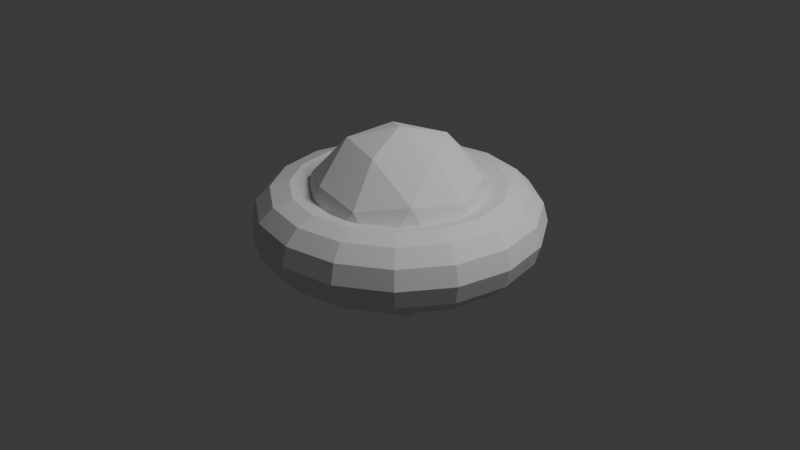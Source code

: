 # Source: Experiment1.blend  (saved by Blender 4.0.36; exported with 4.5.12 LTS)
import bpy
from mathutils import Matrix  # noqa: F401  (used for matrix-valued properties, if any)

bpy.ops.wm.read_factory_settings(use_empty=True)
scene = bpy.context.scene
scene.name = 'Scene'

# ---- collections
col_collection = bpy.data.collections.new('Collection'); scene.collection.children.link(col_collection)

# ---- world
world_world = bpy.data.worlds.new('World'); scene.world = world_world
world_world.use_nodes = True; world_world.node_tree.nodes.clear()
_N = world_world.node_tree.nodes; _L = world_world.node_tree.links
n0 = _N.new('ShaderNodeOutputWorld'); n0.name = 'World Output'; n0.location = (300, 300)
n1 = _N.new('ShaderNodeBackground'); n1.name = 'Background'; n1.location = (10, 300)
n1.inputs[0].default_value = (0.05088, 0.05088, 0.05088, 1.0)
_L.new(n1.outputs[0], n0.inputs[0])
n0.is_active_output = True
world_world.color = (0.05088, 0.05088, 0.05088)
world_world.use_sun_shadow = False
world_world.sun_shadow_jitter_overblur = 0.0

# ---- cameras
cam_camera = bpy.data.cameras.new('Camera')
cam_camera.clip_end = 100.0
cam_camera.ortho_scale = 7.314

# ---- lights
light_light = bpy.data.lights.new('Light', 'POINT')
light_light.transmission_factor = 0.0
light_light.use_soft_falloff = False
light_light.energy = 1000.0
light_light.shadow_soft_size = 1.662
light_light.shadow_maximum_resolution = 0.006
light_light.use_absolute_resolution = True

# ---- meshes
me_torus = bpy.data.meshes.new('Torus')
me_torus.from_pydata([(1.5, 0.0, 0.0), (1.446, 0.0, 0.2), (1.3, 0.0, 0.3464), (1.1, 0.0, 0.4), (0.9, 0.0, 0.3464), (0.7536, 0.0, 0.2), (0.7, 0.0, 4.899e-17), (0.7536, 0.0, -0.2), (0.9, 0.0, -0.3464), (1.1, 0.0, -0.4), (1.3, 0.0, -0.3464), (1.446, 0.0, -0.2), (1.386, 0.574, 0.0), (1.336, 0.5535, 0.2), (1.201, 0.4975, 0.3464), (1.016, 0.421, 0.4), (0.8315, 0.3444, 0.3464), (0.6962, 0.2884, 0.2), (0.6467, 0.2679, 4.899e-17), (0.6962, 0.2884, -0.2), (0.8315, 0.3444, -0.3464), (1.016, 0.421, -0.4), (1.201, 0.4975, -0.3464), (1.336, 0.5535, -0.2), (1.061, 1.061, 0.0), (1.023, 1.023, 0.2), (0.9192, 0.9192, 0.3464), (0.7778, 0.7778, 0.4), (0.6364, 0.6364, 0.3464), (0.5329, 0.5329, 0.2), (0.495, 0.495, 4.899e-17), (0.5329, 0.5329, -0.2), (0.6364, 0.6364, -0.3464), (0.7778, 0.7778, -0.4), (0.9192, 0.9192, -0.3464), (1.023, 1.023, -0.2), (0.574, 1.386, 0.0), (0.5535, 1.336, 0.2), (0.4975, 1.201, 0.3464), (0.421, 1.016, 0.4), (0.3444, 0.8315, 0.3464), (0.2884, 0.6962, 0.2), (0.2679, 0.6467, 4.899e-17), (0.2884, 0.6962, -0.2), (0.3444, 0.8315, -0.3464), (0.421, 1.016, -0.4), (0.4975, 1.201, -0.3464), (0.5535, 1.336, -0.2), (1.132e-07, 1.5, 0.0), (1.092e-07, 1.446, 0.2), (9.815e-08, 1.3, 0.3464), (8.305e-08, 1.1, 0.4), (6.795e-08, 0.9, 0.3464), (5.689e-08, 0.7536, 0.2), (5.285e-08, 0.7, 4.899e-17), (5.689e-08, 0.7536, -0.2), (6.795e-08, 0.9, -0.3464), (8.305e-08, 1.1, -0.4), (9.815e-08, 1.3, -0.3464), (1.092e-07, 1.446, -0.2), (-0.574, 1.386, 0.0), (-0.5535, 1.336, 0.2), (-0.4975, 1.201, 0.3464), (-0.421, 1.016, 0.4), (-0.3444, 0.8315, 0.3464), (-0.2884, 0.6962, 0.2), (-0.2679, 0.6467, 4.899e-17), (-0.2884, 0.6962, -0.2), (-0.3444, 0.8315, -0.3464), (-0.421, 1.016, -0.4), (-0.4975, 1.201, -0.3464), (-0.5535, 1.336, -0.2), (-1.061, 1.061, 0.0), (-1.023, 1.023, 0.2), (-0.9192, 0.9192, 0.3464), (-0.7778, 0.7778, 0.4), (-0.6364, 0.6364, 0.3464), (-0.5329, 0.5329, 0.2), (-0.495, 0.495, 4.899e-17), (-0.5329, 0.5329, -0.2), (-0.6364, 0.6364, -0.3464), (-0.7778, 0.7778, -0.4), (-0.9192, 0.9192, -0.3464), (-1.023, 1.023, -0.2), (-1.386, 0.574, 0.0), (-1.336, 0.5535, 0.2), (-1.201, 0.4975, 0.3464), (-1.016, 0.421, 0.4), (-0.8315, 0.3444, 0.3464), (-0.6962, 0.2884, 0.2), (-0.6467, 0.2679, 4.899e-17), (-0.6962, 0.2884, -0.2), (-0.8315, 0.3444, -0.3464), (-1.016, 0.421, -0.4), (-1.201, 0.4975, -0.3464), (-1.336, 0.5535, -0.2), (-1.5, 1.311e-07, 0.0), (-1.446, 1.264e-07, 0.2), (-1.3, 1.136e-07, 0.3464), (-1.1, 9.617e-08, 0.4), (-0.9, 7.868e-08, 0.3464), (-0.7536, 6.588e-08, 0.2), (-0.7, 6.12e-08, 4.899e-17), (-0.7536, 6.588e-08, -0.2), (-0.9, 7.868e-08, -0.3464), (-1.1, 9.617e-08, -0.4), (-1.3, 1.136e-07, -0.3464), (-1.446, 1.264e-07, -0.2), (-1.386, -0.574, 0.0), (-1.336, -0.5535, 0.2), (-1.201, -0.4975, 0.3464), (-1.016, -0.421, 0.4), (-0.8315, -0.3444, 0.3464), (-0.6962, -0.2884, 0.2), (-0.6467, -0.2679, 4.899e-17), (-0.6962, -0.2884, -0.2), (-0.8315, -0.3444, -0.3464), (-1.016, -0.421, -0.4), (-1.201, -0.4975, -0.3464), (-1.336, -0.5535, -0.2), (-1.061, -1.061, 0.0), (-1.023, -1.023, 0.2), (-0.9192, -0.9192, 0.3464), (-0.7778, -0.7778, 0.4), (-0.6364, -0.6364, 0.3464), (-0.5329, -0.5329, 0.2), (-0.495, -0.495, 4.899e-17), (-0.5329, -0.5329, -0.2), (-0.6364, -0.6364, -0.3464), (-0.7778, -0.7778, -0.4), (-0.9192, -0.9192, -0.3464), (-1.023, -1.023, -0.2), (-0.574, -1.386, 0.0), (-0.5535, -1.336, 0.2), (-0.4975, -1.201, 0.3464), (-0.421, -1.016, 0.4), (-0.3444, -0.8315, 0.3464), (-0.2884, -0.6962, 0.2), (-0.2679, -0.6467, 4.899e-17), (-0.2884, -0.6962, -0.2), (-0.3444, -0.8315, -0.3464), (-0.421, -1.016, -0.4), (-0.4975, -1.201, -0.3464), (-0.5535, -1.336, -0.2), (1.132e-07, -1.5, 0.0), (1.092e-07, -1.446, 0.2), (9.815e-08, -1.3, 0.3464), (8.305e-08, -1.1, 0.4), (6.795e-08, -0.9, 0.3464), (5.689e-08, -0.7536, 0.2), (5.285e-08, -0.7, 4.899e-17), (5.689e-08, -0.7536, -0.2), (6.795e-08, -0.9, -0.3464), (8.305e-08, -1.1, -0.4), (9.815e-08, -1.3, -0.3464), (1.092e-07, -1.446, -0.2), (0.574, -1.386, 0.0), (0.5535, -1.336, 0.2), (0.4975, -1.201, 0.3464), (0.421, -1.016, 0.4), (0.3444, -0.8315, 0.3464), (0.2884, -0.6962, 0.2), (0.2679, -0.6467, 4.899e-17), (0.2884, -0.6962, -0.2), (0.3444, -0.8315, -0.3464), (0.421, -1.016, -0.4), (0.4975, -1.201, -0.3464), (0.5535, -1.336, -0.2), (1.061, -1.061, 0.0), (1.023, -1.023, 0.2), (0.9192, -0.9192, 0.3464), (0.7778, -0.7778, 0.4), (0.6364, -0.6364, 0.3464), (0.5329, -0.5329, 0.2), (0.495, -0.495, 4.899e-17), (0.5329, -0.5329, -0.2), (0.6364, -0.6364, -0.3464), (0.7778, -0.7778, -0.4), (0.9192, -0.9192, -0.3464), (1.023, -1.023, -0.2), (1.386, -0.574, 0.0), (1.336, -0.5535, 0.2), (1.201, -0.4975, 0.3464), (1.016, -0.421, 0.4), (0.8315, -0.3444, 0.3464), (0.6962, -0.2884, 0.2), (0.6467, -0.2679, 4.899e-17), (0.6962, -0.2884, -0.2), (0.8315, -0.3444, -0.3464), (1.016, -0.421, -0.4), (1.201, -0.4975, -0.3464), (1.336, -0.5535, -0.2)], [], [(0, 12, 13, 1), (1, 13, 14, 2), (2, 14, 15, 3), (3, 15, 16, 4), (4, 16, 17, 5), (5, 17, 18, 6), (6, 18, 19, 7), (7, 19, 20, 8), (8, 20, 21, 9), (9, 21, 22, 10), (10, 22, 23, 11), (11, 23, 12, 0), (12, 24, 25, 13), (13, 25, 26, 14), (14, 26, 27, 15), (15, 27, 28, 16), (16, 28, 29, 17), (17, 29, 30, 18), (18, 30, 31, 19), (19, 31, 32, 20), (20, 32, 33, 21), (21, 33, 34, 22), (22, 34, 35, 23), (23, 35, 24, 12), (24, 36, 37, 25), (25, 37, 38, 26), (26, 38, 39, 27), (27, 39, 40, 28), (28, 40, 41, 29), (29, 41, 42, 30), (30, 42, 43, 31), (31, 43, 44, 32), (32, 44, 45, 33), (33, 45, 46, 34), (34, 46, 47, 35), (35, 47, 36, 24), (36, 48, 49, 37), (37, 49, 50, 38), (38, 50, 51, 39), (39, 51, 52, 40), (40, 52, 53, 41), (41, 53, 54, 42), (42, 54, 55, 43), (43, 55, 56, 44), (44, 56, 57, 45), (45, 57, 58, 46), (46, 58, 59, 47), (47, 59, 48, 36), (48, 60, 61, 49), (49, 61, 62, 50), (50, 62, 63, 51), (51, 63, 64, 52), (52, 64, 65, 53), (53, 65, 66, 54), (54, 66, 67, 55), (55, 67, 68, 56), (56, 68, 69, 57), (57, 69, 70, 58), (58, 70, 71, 59), (59, 71, 60, 48), (60, 72, 73, 61), (61, 73, 74, 62), (62, 74, 75, 63), (63, 75, 76, 64), (64, 76, 77, 65), (65, 77, 78, 66), (66, 78, 79, 67), (67, 79, 80, 68), (68, 80, 81, 69), (69, 81, 82, 70), (70, 82, 83, 71), (71, 83, 72, 60), (72, 84, 85, 73), (73, 85, 86, 74), (74, 86, 87, 75), (75, 87, 88, 76), (76, 88, 89, 77), (77, 89, 90, 78), (78, 90, 91, 79), (79, 91, 92, 80), (80, 92, 93, 81), (81, 93, 94, 82), (82, 94, 95, 83), (83, 95, 84, 72), (84, 96, 97, 85), (85, 97, 98, 86), (86, 98, 99, 87), (87, 99, 100, 88), (88, 100, 101, 89), (89, 101, 102, 90), (90, 102, 103, 91), (91, 103, 104, 92), (92, 104, 105, 93), (93, 105, 106, 94), (94, 106, 107, 95), (95, 107, 96, 84), (96, 108, 109, 97), (97, 109, 110, 98), (98, 110, 111, 99), (99, 111, 112, 100), (100, 112, 113, 101), (101, 113, 114, 102), (102, 114, 115, 103), (103, 115, 116, 104), (104, 116, 117, 105), (105, 117, 118, 106), (106, 118, 119, 107), (107, 119, 108, 96), (108, 120, 121, 109), (109, 121, 122, 110), (110, 122, 123, 111), (111, 123, 124, 112), (112, 124, 125, 113), (113, 125, 126, 114), (114, 126, 127, 115), (115, 127, 128, 116), (116, 128, 129, 117), (117, 129, 130, 118), (118, 130, 131, 119), (119, 131, 120, 108), (120, 132, 133, 121), (121, 133, 134, 122), (122, 134, 135, 123), (123, 135, 136, 124), (124, 136, 137, 125), (125, 137, 138, 126), (126, 138, 139, 127), (127, 139, 140, 128), (128, 140, 141, 129), (129, 141, 142, 130), (130, 142, 143, 131), (131, 143, 132, 120), (132, 144, 145, 133), (133, 145, 146, 134), (134, 146, 147, 135), (135, 147, 148, 136), (136, 148, 149, 137), (137, 149, 150, 138), (138, 150, 151, 139), (139, 151, 152, 140), (140, 152, 153, 141), (141, 153, 154, 142), (142, 154, 155, 143), (143, 155, 144, 132), (144, 156, 157, 145), (145, 157, 158, 146), (146, 158, 159, 147), (147, 159, 160, 148), (148, 160, 161, 149), (149, 161, 162, 150), (150, 162, 163, 151), (151, 163, 164, 152), (152, 164, 165, 153), (153, 165, 166, 154), (154, 166, 167, 155), (155, 167, 156, 144), (156, 168, 169, 157), (157, 169, 170, 158), (158, 170, 171, 159), (159, 171, 172, 160), (160, 172, 173, 161), (161, 173, 174, 162), (162, 174, 175, 163), (163, 175, 176, 164), (164, 176, 177, 165), (165, 177, 178, 166), (166, 178, 179, 167), (167, 179, 168, 156), (168, 180, 181, 169), (169, 181, 182, 170), (170, 182, 183, 171), (171, 183, 184, 172), (172, 184, 185, 173), (173, 185, 186, 174), (174, 186, 187, 175), (175, 187, 188, 176), (176, 188, 189, 177), (177, 189, 190, 178), (178, 190, 191, 179), (179, 191, 180, 168), (180, 0, 1, 181), (181, 1, 2, 182), (182, 2, 3, 183), (183, 3, 4, 184), (184, 4, 5, 185), (185, 5, 6, 186), (186, 6, 7, 187), (187, 7, 8, 188), (188, 8, 9, 189), (189, 9, 10, 190), (190, 10, 11, 191), (191, 11, 0, 180)])
_uv = me_torus.uv_layers.new(name='UVMap')
_uv.uv.foreach_set('vector', [0.5, 0.5, 0.5625, 0.5, 0.5625, 0.5833, 0.5, 0.5833, 0.5, 0.5833, 0.5625, 0.5833, 0.5625, 0.6667, 0.5, 0.6667, 0.5, 0.6667, 0.5625, 0.6667, 0.5625, 0.75, 0.5, 0.75, 0.5, 0.75, 0.5625, 0.75, 0.5625, 0.8333, 0.5, 0.8333, 0.5, 0.8333, 0.5625, 0.8333, 0.5625, 0.9167, 0.5, 0.9167, 0.5, 0.9167, 0.5625, 0.9167, 0.5625, 1.0, 0.5, 1.0, 0.5, 2.22e-16, 0.5625, 2.22e-16, 0.5625, 0.08333, 0.5, 0.08333, 0.5, 0.08333, 0.5625, 0.08333, 0.5625, 0.1667, 0.5, 0.1667, 0.5, 0.1667, 0.5625, 0.1667, 0.5625, 0.25, 0.5, 0.25, 0.5, 0.25, 0.5625, 0.25, 0.5625, 0.3333, 0.5, 0.3333, 0.5, 0.3333, 0.5625, 0.3333, 0.5625, 0.4167, 0.5, 0.4167, 0.5, 0.4167, 0.5625, 0.4167, 0.5625, 0.5, 0.5, 0.5, 0.5625, 0.5, 0.625, 0.5, 0.625, 0.5833, 0.5625, 0.5833, 0.5625, 0.5833, 0.625, 0.5833, 0.625, 0.6667, 0.5625, 0.6667, 0.5625, 0.6667, 0.625, 0.6667, 0.625, 0.75, 0.5625, 0.75, 0.5625, 0.75, 0.625, 0.75, 0.625, 0.8333, 0.5625, 0.8333, 0.5625, 0.8333, 0.625, 0.8333, 0.625, 0.9167, 0.5625, 0.9167, 0.5625, 0.9167, 0.625, 0.9167, 0.625, 1.0, 0.5625, 1.0, 0.5625, 2.22e-16, 0.625, 2.22e-16, 0.625, 0.08333, 0.5625, 0.08333, 0.5625, 0.08333, 0.625, 0.08333, 0.625, 0.1667, 0.5625, 0.1667, 0.5625, 0.1667, 0.625, 0.1667, 0.625, 0.25, 0.5625, 0.25, 0.5625, 0.25, 0.625, 0.25, 0.625, 0.3333, 0.5625, 0.3333, 0.5625, 0.3333, 0.625, 0.3333, 0.625, 0.4167, 0.5625, 0.4167, 0.5625, 0.4167, 0.625, 0.4167, 0.625, 0.5, 0.5625, 0.5, 0.625, 0.5, 0.6875, 0.5, 0.6875, 0.5833, 0.625, 0.5833, 0.625, 0.5833, 0.6875, 0.5833, 0.6875, 0.6667, 0.625, 0.6667, 0.625, 0.6667, 0.6875, 0.6667, 0.6875, 0.75, 0.625, 0.75, 0.625, 0.75, 0.6875, 0.75, 0.6875, 0.8333, 0.625, 0.8333, 0.625, 0.8333, 0.6875, 0.8333, 0.6875, 0.9167, 0.625, 0.9167, 0.625, 0.9167, 0.6875, 0.9167, 0.6875, 1.0, 0.625, 1.0, 0.625, 2.22e-16, 0.6875, 2.22e-16, 0.6875, 0.08333, 0.625, 0.08333, 0.625, 0.08333, 0.6875, 0.08333, 0.6875, 0.1667, 0.625, 0.1667, 0.625, 0.1667, 0.6875, 0.1667, 0.6875, 0.25, 0.625, 0.25, 0.625, 0.25, 0.6875, 0.25, 0.6875, 0.3333, 0.625, 0.3333, 0.625, 0.3333, 0.6875, 0.3333, 0.6875, 0.4167, 0.625, 0.4167, 0.625, 0.4167, 0.6875, 0.4167, 0.6875, 0.5, 0.625, 0.5, 0.6875, 0.5, 0.75, 0.5, 0.75, 0.5833, 0.6875, 0.5833, 0.6875, 0.5833, 0.75, 0.5833, 0.75, 0.6667, 0.6875, 0.6667, 0.6875, 0.6667, 0.75, 0.6667, 0.75, 0.75, 0.6875, 0.75, 0.6875, 0.75, 0.75, 0.75, 0.75, 0.8333, 0.6875, 0.8333, 0.6875, 0.8333, 0.75, 0.8333, 0.75, 0.9167, 0.6875, 0.9167, 0.6875, 0.9167, 0.75, 0.9167, 0.75, 1.0, 0.6875, 1.0, 0.6875, 2.22e-16, 0.75, 2.22e-16, 0.75, 0.08333, 0.6875, 0.08333, 0.6875, 0.08333, 0.75, 0.08333, 0.75, 0.1667, 0.6875, 0.1667, 0.6875, 0.1667, 0.75, 0.1667, 0.75, 0.25, 0.6875, 0.25, 0.6875, 0.25, 0.75, 0.25, 0.75, 0.3333, 0.6875, 0.3333, 0.6875, 0.3333, 0.75, 0.3333, 0.75, 0.4167, 0.6875, 0.4167, 0.6875, 0.4167, 0.75, 0.4167, 0.75, 0.5, 0.6875, 0.5, 0.75, 0.5, 0.8125, 0.5, 0.8125, 0.5833, 0.75, 0.5833, 0.75, 0.5833, 0.8125, 0.5833, 0.8125, 0.6667, 0.75, 0.6667, 0.75, 0.6667, 0.8125, 0.6667, 0.8125, 0.75, 0.75, 0.75, 0.75, 0.75, 0.8125, 0.75, 0.8125, 0.8333, 0.75, 0.8333, 0.75, 0.8333, 0.8125, 0.8333, 0.8125, 0.9167, 0.75, 0.9167, 0.75, 0.9167, 0.8125, 0.9167, 0.8125, 1.0, 0.75, 1.0, 0.75, 2.22e-16, 0.8125, 2.22e-16, 0.8125, 0.08333, 0.75, 0.08333, 0.75, 0.08333, 0.8125, 0.08333, 0.8125, 0.1667, 0.75, 0.1667, 0.75, 0.1667, 0.8125, 0.1667, 0.8125, 0.25, 0.75, 0.25, 0.75, 0.25, 0.8125, 0.25, 0.8125, 0.3333, 0.75, 0.3333, 0.75, 0.3333, 0.8125, 0.3333, 0.8125, 0.4167, 0.75, 0.4167, 0.75, 0.4167, 0.8125, 0.4167, 0.8125, 0.5, 0.75, 0.5, 0.8125, 0.5, 0.875, 0.5, 0.875, 0.5833, 0.8125, 0.5833, 0.8125, 0.5833, 0.875, 0.5833, 0.875, 0.6667, 0.8125, 0.6667, 0.8125, 0.6667, 0.875, 0.6667, 0.875, 0.75, 0.8125, 0.75, 0.8125, 0.75, 0.875, 0.75, 0.875, 0.8333, 0.8125, 0.8333, 0.8125, 0.8333, 0.875, 0.8333, 0.875, 0.9167, 0.8125, 0.9167, 0.8125, 0.9167, 0.875, 0.9167, 0.875, 1.0, 0.8125, 1.0, 0.8125, 2.22e-16, 0.875, 2.22e-16, 0.875, 0.08333, 0.8125, 0.08333, 0.8125, 0.08333, 0.875, 0.08333, 0.875, 0.1667, 0.8125, 0.1667, 0.8125, 0.1667, 0.875, 0.1667, 0.875, 0.25, 0.8125, 0.25, 0.8125, 0.25, 0.875, 0.25, 0.875, 0.3333, 0.8125, 0.3333, 0.8125, 0.3333, 0.875, 0.3333, 0.875, 0.4167, 0.8125, 0.4167, 0.8125, 0.4167, 0.875, 0.4167, 0.875, 0.5, 0.8125, 0.5, 0.875, 0.5, 0.9375, 0.5, 0.9375, 0.5833, 0.875, 0.5833, 0.875, 0.5833, 0.9375, 0.5833, 0.9375, 0.6667, 0.875, 0.6667, 0.875, 0.6667, 0.9375, 0.6667, 0.9375, 0.75, 0.875, 0.75, 0.875, 0.75, 0.9375, 0.75, 0.9375, 0.8333, 0.875, 0.8333, 0.875, 0.8333, 0.9375, 0.8333, 0.9375, 0.9167, 0.875, 0.9167, 0.875, 0.9167, 0.9375, 0.9167, 0.9375, 1.0, 0.875, 1.0, 0.875, 2.22e-16, 0.9375, 2.22e-16, 0.9375, 0.08333, 0.875, 0.08333, 0.875, 0.08333, 0.9375, 0.08333, 0.9375, 0.1667, 0.875, 0.1667, 0.875, 0.1667, 0.9375, 0.1667, 0.9375, 0.25, 0.875, 0.25, 0.875, 0.25, 0.9375, 0.25, 0.9375, 0.3333, 0.875, 0.3333, 0.875, 0.3333, 0.9375, 0.3333, 0.9375, 0.4167, 0.875, 0.4167, 0.875, 0.4167, 0.9375, 0.4167, 0.9375, 0.5, 0.875, 0.5, 0.9375, 0.5, 1.0, 0.5, 1.0, 0.5833, 0.9375, 0.5833, 0.9375, 0.5833, 1.0, 0.5833, 1.0, 0.6667, 0.9375, 0.6667, 0.9375, 0.6667, 1.0, 0.6667, 1.0, 0.75, 0.9375, 0.75, 0.9375, 0.75, 1.0, 0.75, 1.0, 0.8333, 0.9375, 0.8333, 0.9375, 0.8333, 1.0, 0.8333, 1.0, 0.9167, 0.9375, 0.9167, 0.9375, 0.9167, 1.0, 0.9167, 1.0, 1.0, 0.9375, 1.0, 0.9375, 2.22e-16, 1.0, 2.22e-16, 1.0, 0.08333, 0.9375, 0.08333, 0.9375, 0.08333, 1.0, 0.08333, 1.0, 0.1667, 0.9375, 0.1667, 0.9375, 0.1667, 1.0, 0.1667, 1.0, 0.25, 0.9375, 0.25, 0.9375, 0.25, 1.0, 0.25, 1.0, 0.3333, 0.9375, 0.3333, 0.9375, 0.3333, 1.0, 0.3333, 1.0, 0.4167, 0.9375, 0.4167, 0.9375, 0.4167, 1.0, 0.4167, 1.0, 0.5, 0.9375, 0.5, 0.0, 0.5, 0.0625, 0.5, 0.0625, 0.5833, 0.0, 0.5833, 0.0, 0.5833, 0.0625, 0.5833, 0.0625, 0.6667, 0.0, 0.6667, 0.0, 0.6667, 0.0625, 0.6667, 0.0625, 0.75, 0.0, 0.75, 0.0, 0.75, 0.0625, 0.75, 0.0625, 0.8333, 0.0, 0.8333, 0.0, 0.8333, 0.0625, 0.8333, 0.0625, 0.9167, 0.0, 0.9167, 0.0, 0.9167, 0.0625, 0.9167, 0.0625, 1.0, 0.0, 1.0, 0.0, 2.22e-16, 0.0625, 2.22e-16, 0.0625, 0.08333, 0.0, 0.08333, 0.0, 0.08333, 0.0625, 0.08333, 0.0625, 0.1667, 0.0, 0.1667, 0.0, 0.1667, 0.0625, 0.1667, 0.0625, 0.25, 0.0, 0.25, 0.0, 0.25, 0.0625, 0.25, 0.0625, 0.3333, 0.0, 0.3333, 0.0, 0.3333, 0.0625, 0.3333, 0.0625, 0.4167, 0.0, 0.4167, 0.0, 0.4167, 0.0625, 0.4167, 0.0625, 0.5, 0.0, 0.5, 0.0625, 0.5, 0.125, 0.5, 0.125, 0.5833, 0.0625, 0.5833, 0.0625, 0.5833, 0.125, 0.5833, 0.125, 0.6667, 0.0625, 0.6667, 0.0625, 0.6667, 0.125, 0.6667, 0.125, 0.75, 0.0625, 0.75, 0.0625, 0.75, 0.125, 0.75, 0.125, 0.8333, 0.0625, 0.8333, 0.0625, 0.8333, 0.125, 0.8333, 0.125, 0.9167, 0.0625, 0.9167, 0.0625, 0.9167, 0.125, 0.9167, 0.125, 1.0, 0.0625, 1.0, 0.0625, 2.22e-16, 0.125, 2.22e-16, 0.125, 0.08333, 0.0625, 0.08333, 0.0625, 0.08333, 0.125, 0.08333, 0.125, 0.1667, 0.0625, 0.1667, 0.0625, 0.1667, 0.125, 0.1667, 0.125, 0.25, 0.0625, 0.25, 0.0625, 0.25, 0.125, 0.25, 0.125, 0.3333, 0.0625, 0.3333, 0.0625, 0.3333, 0.125, 0.3333, 0.125, 0.4167, 0.0625, 0.4167, 0.0625, 0.4167, 0.125, 0.4167, 0.125, 0.5, 0.0625, 0.5, 0.125, 0.5, 0.1875, 0.5, 0.1875, 0.5833, 0.125, 0.5833, 0.125, 0.5833, 0.1875, 0.5833, 0.1875, 0.6667, 0.125, 0.6667, 0.125, 0.6667, 0.1875, 0.6667, 0.1875, 0.75, 0.125, 0.75, 0.125, 0.75, 0.1875, 0.75, 0.1875, 0.8333, 0.125, 0.8333, 0.125, 0.8333, 0.1875, 0.8333, 0.1875, 0.9167, 0.125, 0.9167, 0.125, 0.9167, 0.1875, 0.9167, 0.1875, 1.0, 0.125, 1.0, 0.125, 2.22e-16, 0.1875, 2.22e-16, 0.1875, 0.08333, 0.125, 0.08333, 0.125, 0.08333, 0.1875, 0.08333, 0.1875, 0.1667, 0.125, 0.1667, 0.125, 0.1667, 0.1875, 0.1667, 0.1875, 0.25, 0.125, 0.25, 0.125, 0.25, 0.1875, 0.25, 0.1875, 0.3333, 0.125, 0.3333, 0.125, 0.3333, 0.1875, 0.3333, 0.1875, 0.4167, 0.125, 0.4167, 0.125, 0.4167, 0.1875, 0.4167, 0.1875, 0.5, 0.125, 0.5, 0.1875, 0.5, 0.25, 0.5, 0.25, 0.5833, 0.1875, 0.5833, 0.1875, 0.5833, 0.25, 0.5833, 0.25, 0.6667, 0.1875, 0.6667, 0.1875, 0.6667, 0.25, 0.6667, 0.25, 0.75, 0.1875, 0.75, 0.1875, 0.75, 0.25, 0.75, 0.25, 0.8333, 0.1875, 0.8333, 0.1875, 0.8333, 0.25, 0.8333, 0.25, 0.9167, 0.1875, 0.9167, 0.1875, 0.9167, 0.25, 0.9167, 0.25, 1.0, 0.1875, 1.0, 0.1875, 2.22e-16, 0.25, 2.22e-16, 0.25, 0.08333, 0.1875, 0.08333, 0.1875, 0.08333, 0.25, 0.08333, 0.25, 0.1667, 0.1875, 0.1667, 0.1875, 0.1667, 0.25, 0.1667, 0.25, 0.25, 0.1875, 0.25, 0.1875, 0.25, 0.25, 0.25, 0.25, 0.3333, 0.1875, 0.3333, 0.1875, 0.3333, 0.25, 0.3333, 0.25, 0.4167, 0.1875, 0.4167, 0.1875, 0.4167, 0.25, 0.4167, 0.25, 0.5, 0.1875, 0.5, 0.25, 0.5, 0.3125, 0.5, 0.3125, 0.5833, 0.25, 0.5833, 0.25, 0.5833, 0.3125, 0.5833, 0.3125, 0.6667, 0.25, 0.6667, 0.25, 0.6667, 0.3125, 0.6667, 0.3125, 0.75, 0.25, 0.75, 0.25, 0.75, 0.3125, 0.75, 0.3125, 0.8333, 0.25, 0.8333, 0.25, 0.8333, 0.3125, 0.8333, 0.3125, 0.9167, 0.25, 0.9167, 0.25, 0.9167, 0.3125, 0.9167, 0.3125, 1.0, 0.25, 1.0, 0.25, 2.22e-16, 0.3125, 2.22e-16, 0.3125, 0.08333, 0.25, 0.08333, 0.25, 0.08333, 0.3125, 0.08333, 0.3125, 0.1667, 0.25, 0.1667, 0.25, 0.1667, 0.3125, 0.1667, 0.3125, 0.25, 0.25, 0.25, 0.25, 0.25, 0.3125, 0.25, 0.3125, 0.3333, 0.25, 0.3333, 0.25, 0.3333, 0.3125, 0.3333, 0.3125, 0.4167, 0.25, 0.4167, 0.25, 0.4167, 0.3125, 0.4167, 0.3125, 0.5, 0.25, 0.5, 0.3125, 0.5, 0.375, 0.5, 0.375, 0.5833, 0.3125, 0.5833, 0.3125, 0.5833, 0.375, 0.5833, 0.375, 0.6667, 0.3125, 0.6667, 0.3125, 0.6667, 0.375, 0.6667, 0.375, 0.75, 0.3125, 0.75, 0.3125, 0.75, 0.375, 0.75, 0.375, 0.8333, 0.3125, 0.8333, 0.3125, 0.8333, 0.375, 0.8333, 0.375, 0.9167, 0.3125, 0.9167, 0.3125, 0.9167, 0.375, 0.9167, 0.375, 1.0, 0.3125, 1.0, 0.3125, 2.22e-16, 0.375, 2.22e-16, 0.375, 0.08333, 0.3125, 0.08333, 0.3125, 0.08333, 0.375, 0.08333, 0.375, 0.1667, 0.3125, 0.1667, 0.3125, 0.1667, 0.375, 0.1667, 0.375, 0.25, 0.3125, 0.25, 0.3125, 0.25, 0.375, 0.25, 0.375, 0.3333, 0.3125, 0.3333, 0.3125, 0.3333, 0.375, 0.3333, 0.375, 0.4167, 0.3125, 0.4167, 0.3125, 0.4167, 0.375, 0.4167, 0.375, 0.5, 0.3125, 0.5, 0.375, 0.5, 0.4375, 0.5, 0.4375, 0.5833, 0.375, 0.5833, 0.375, 0.5833, 0.4375, 0.5833, 0.4375, 0.6667, 0.375, 0.6667, 0.375, 0.6667, 0.4375, 0.6667, 0.4375, 0.75, 0.375, 0.75, 0.375, 0.75, 0.4375, 0.75, 0.4375, 0.8333, 0.375, 0.8333, 0.375, 0.8333, 0.4375, 0.8333, 0.4375, 0.9167, 0.375, 0.9167, 0.375, 0.9167, 0.4375, 0.9167, 0.4375, 1.0, 0.375, 1.0, 0.375, 2.22e-16, 0.4375, 2.22e-16, 0.4375, 0.08333, 0.375, 0.08333, 0.375, 0.08333, 0.4375, 0.08333, 0.4375, 0.1667, 0.375, 0.1667, 0.375, 0.1667, 0.4375, 0.1667, 0.4375, 0.25, 0.375, 0.25, 0.375, 0.25, 0.4375, 0.25, 0.4375, 0.3333, 0.375, 0.3333, 0.375, 0.3333, 0.4375, 0.3333, 0.4375, 0.4167, 0.375, 0.4167, 0.375, 0.4167, 0.4375, 0.4167, 0.4375, 0.5, 0.375, 0.5, 0.4375, 0.5, 0.5, 0.5, 0.5, 0.5833, 0.4375, 0.5833, 0.4375, 0.5833, 0.5, 0.5833, 0.5, 0.6667, 0.4375, 0.6667, 0.4375, 0.6667, 0.5, 0.6667, 0.5, 0.75, 0.4375, 0.75, 0.4375, 0.75, 0.5, 0.75, 0.5, 0.8333, 0.4375, 0.8333, 0.4375, 0.8333, 0.5, 0.8333, 0.5, 0.9167, 0.4375, 0.9167, 0.4375, 0.9167, 0.5, 0.9167, 0.5, 1.0, 0.4375, 1.0, 0.4375, 2.22e-16, 0.5, 2.22e-16, 0.5, 0.08333, 0.4375, 0.08333, 0.4375, 0.08333, 0.5, 0.08333, 0.5, 0.1667, 0.4375, 0.1667, 0.4375, 0.1667, 0.5, 0.1667, 0.5, 0.25, 0.4375, 0.25, 0.4375, 0.25, 0.5, 0.25, 0.5, 0.3333, 0.4375, 0.3333, 0.4375, 0.3333, 0.5, 0.3333, 0.5, 0.4167, 0.4375, 0.4167, 0.4375, 0.4167, 0.5, 0.4167, 0.5, 0.5, 0.4375, 0.5])
me_torus.update()
me_icosphere = bpy.data.meshes.new('Icosphere')
me_icosphere.from_pydata([(0.0, 0.0, -1.0), (0.7236, -0.5257, -0.4472), (-0.2764, -0.8506, -0.4472), (-0.8944, 0.0, -0.4472), (-0.2764, 0.8506, -0.4472), (0.7236, 0.5257, -0.4472), (0.2764, -0.8506, 0.4472), (-0.7236, -0.5257, 0.4472), (-0.7236, 0.5257, 0.4472), (0.2764, 0.8506, 0.4472), (0.8944, 0.0, 0.4472), (0.0, 0.0, 1.0), (-0.1625, -0.5, -0.8507), (0.4253, -0.309, -0.8507), (0.2629, -0.809, -0.5257), (0.8506, 0.0, -0.5257), (0.4253, 0.309, -0.8507), (-0.5257, 0.0, -0.8507), (-0.6882, -0.5, -0.5257), (-0.1625, 0.5, -0.8507), (-0.6882, 0.5, -0.5257), (0.2629, 0.809, -0.5257), (0.9511, -0.309, 0.0), (0.9511, 0.309, 0.0), (0.0, -1.0, 0.0), (0.5878, -0.809, 0.0), (-0.9511, -0.309, 0.0), (-0.5878, -0.809, 0.0), (-0.5878, 0.809, 0.0), (-0.9511, 0.309, 0.0), (0.5878, 0.809, 0.0), (0.0, 1.0, 0.0), (0.6882, -0.5, 0.5257), (-0.2629, -0.809, 0.5257), (-0.8506, 0.0, 0.5257), (-0.2629, 0.809, 0.5257), (0.6882, 0.5, 0.5257), (0.1625, -0.5, 0.8507), (0.5257, 0.0, 0.8507), (-0.4253, -0.309, 0.8507), (-0.4253, 0.309, 0.8507), (0.1625, 0.5, 0.8507)], [], [(0, 13, 12), (1, 13, 15), (0, 12, 17), (0, 17, 19), (0, 19, 16), (1, 15, 22), (2, 14, 24), (3, 18, 26), (4, 20, 28), (5, 21, 30), (1, 22, 25), (2, 24, 27), (3, 26, 29), (4, 28, 31), (5, 30, 23), (6, 32, 37), (7, 33, 39), (8, 34, 40), (9, 35, 41), (10, 36, 38), (38, 41, 11), (38, 36, 41), (36, 9, 41), (41, 40, 11), (41, 35, 40), (35, 8, 40), (40, 39, 11), (40, 34, 39), (34, 7, 39), (39, 37, 11), (39, 33, 37), (33, 6, 37), (37, 38, 11), (37, 32, 38), (32, 10, 38), (23, 36, 10), (23, 30, 36), (30, 9, 36), (31, 35, 9), (31, 28, 35), (28, 8, 35), (29, 34, 8), (29, 26, 34), (26, 7, 34), (27, 33, 7), (27, 24, 33), (24, 6, 33), (25, 32, 6), (25, 22, 32), (22, 10, 32), (30, 31, 9), (30, 21, 31), (21, 4, 31), (28, 29, 8), (28, 20, 29), (20, 3, 29), (26, 27, 7), (26, 18, 27), (18, 2, 27), (24, 25, 6), (24, 14, 25), (14, 1, 25), (22, 23, 10), (22, 15, 23), (15, 5, 23), (16, 21, 5), (16, 19, 21), (19, 4, 21), (19, 20, 4), (19, 17, 20), (17, 3, 20), (17, 18, 3), (17, 12, 18), (12, 2, 18), (15, 16, 5), (15, 13, 16), (13, 0, 16), (12, 14, 2), (12, 13, 14), (13, 1, 14)])
_uv = me_icosphere.uv_layers.new(name='UVMap')
_uv.uv.foreach_set('vector', [0.1818, 0.0, 0.2273, 0.07873, 0.1364, 0.07873, 0.2727, 0.1575, 0.3182, 0.07873, 0.3636, 0.1575, 0.9091, 0.0, 0.9545, 0.07873, 0.8636, 0.07873, 0.7273, 0.0, 0.7727, 0.07873, 0.6818, 0.07873, 0.5455, 0.0, 0.5909, 0.07873, 0.5, 0.07873, 0.2727, 0.1575, 0.3636, 0.1575, 0.3182, 0.2362, 0.09091, 0.1575, 0.1818, 0.1575, 0.1364, 0.2362, 0.8182, 0.1575, 0.9091, 0.1575, 0.8636, 0.2362, 0.6364, 0.1575, 0.7273, 0.1575, 0.6818, 0.2362, 0.4545, 0.1575, 0.5455, 0.1575, 0.5, 0.2362, 0.2727, 0.1575, 0.3182, 0.2362, 0.2273, 0.2362, 0.09091, 0.1575, 0.1364, 0.2362, 0.04546, 0.2362, 0.8182, 0.1575, 0.8636, 0.2362, 0.7727, 0.2362, 0.6364, 0.1575, 0.6818, 0.2362, 0.5909, 0.2362, 0.4545, 0.1575, 0.5, 0.2362, 0.4091, 0.2362, 0.1818, 0.3149, 0.2727, 0.3149, 0.2273, 0.3937, 0.0, 0.3149, 0.09091, 0.3149, 0.04546, 0.3937, 0.7273, 0.3149, 0.8182, 0.3149, 0.7727, 0.3937, 0.5455, 0.3149, 0.6364, 0.3149, 0.5909, 0.3937, 0.3636, 0.3149, 0.4545, 0.3149, 0.4091, 0.3937, 0.4091, 0.3937, 0.5, 0.3937, 0.4545, 0.4724, 0.4091, 0.3937, 0.4545, 0.3149, 0.5, 0.3937, 0.4545, 0.3149, 0.5455, 0.3149, 0.5, 0.3937, 0.5909, 0.3937, 0.6818, 0.3937, 0.6364, 0.4724, 0.5909, 0.3937, 0.6364, 0.3149, 0.6818, 0.3937, 0.6364, 0.3149, 0.7273, 0.3149, 0.6818, 0.3937, 0.7727, 0.3937, 0.8636, 0.3937, 0.8182, 0.4724, 0.7727, 0.3937, 0.8182, 0.3149, 0.8636, 0.3937, 0.8182, 0.3149, 0.9091, 0.3149, 0.8636, 0.3937, 0.04546, 0.3937, 0.1364, 0.3937, 0.09091, 0.4724, 0.04546, 0.3937, 0.09091, 0.3149, 0.1364, 0.3937, 0.09091, 0.3149, 0.1818, 0.3149, 0.1364, 0.3937, 0.2273, 0.3937, 0.3182, 0.3937, 0.2727, 0.4724, 0.2273, 0.3937, 0.2727, 0.3149, 0.3182, 0.3937, 0.2727, 0.3149, 0.3636, 0.3149, 0.3182, 0.3937, 0.4091, 0.2362, 0.4545, 0.3149, 0.3636, 0.3149, 0.4091, 0.2362, 0.5, 0.2362, 0.4545, 0.3149, 0.5, 0.2362, 0.5455, 0.3149, 0.4545, 0.3149, 0.5909, 0.2362, 0.6364, 0.3149, 0.5455, 0.3149, 0.5909, 0.2362, 0.6818, 0.2362, 0.6364, 0.3149, 0.6818, 0.2362, 0.7273, 0.3149, 0.6364, 0.3149, 0.7727, 0.2362, 0.8182, 0.3149, 0.7273, 0.3149, 0.7727, 0.2362, 0.8636, 0.2362, 0.8182, 0.3149, 0.8636, 0.2362, 0.9091, 0.3149, 0.8182, 0.3149, 0.04546, 0.2362, 0.09091, 0.3149, 0.0, 0.3149, 0.04546, 0.2362, 0.1364, 0.2362, 0.09091, 0.3149, 0.1364, 0.2362, 0.1818, 0.3149, 0.09091, 0.3149, 0.2273, 0.2362, 0.2727, 0.3149, 0.1818, 0.3149, 0.2273, 0.2362, 0.3182, 0.2362, 0.2727, 0.3149, 0.3182, 0.2362, 0.3636, 0.3149, 0.2727, 0.3149, 0.5, 0.2362, 0.5909, 0.2362, 0.5455, 0.3149, 0.5, 0.2362, 0.5455, 0.1575, 0.5909, 0.2362, 0.5455, 0.1575, 0.6364, 0.1575, 0.5909, 0.2362, 0.6818, 0.2362, 0.7727, 0.2362, 0.7273, 0.3149, 0.6818, 0.2362, 0.7273, 0.1575, 0.7727, 0.2362, 0.7273, 0.1575, 0.8182, 0.1575, 0.7727, 0.2362, 0.8636, 0.2362, 0.9545, 0.2362, 0.9091, 0.3149, 0.8636, 0.2362, 0.9091, 0.1575, 0.9545, 0.2362, 0.9091, 0.1575, 1.0, 0.1575, 0.9545, 0.2362, 0.1364, 0.2362, 0.2273, 0.2362, 0.1818, 0.3149, 0.1364, 0.2362, 0.1818, 0.1575, 0.2273, 0.2362, 0.1818, 0.1575, 0.2727, 0.1575, 0.2273, 0.2362, 0.3182, 0.2362, 0.4091, 0.2362, 0.3636, 0.3149, 0.3182, 0.2362, 0.3636, 0.1575, 0.4091, 0.2362, 0.3636, 0.1575, 0.4545, 0.1575, 0.4091, 0.2362, 0.5, 0.07873, 0.5455, 0.1575, 0.4545, 0.1575, 0.5, 0.07873, 0.5909, 0.07873, 0.5455, 0.1575, 0.5909, 0.07873, 0.6364, 0.1575, 0.5455, 0.1575, 0.6818, 0.07873, 0.7273, 0.1575, 0.6364, 0.1575, 0.6818, 0.07873, 0.7727, 0.07873, 0.7273, 0.1575, 0.7727, 0.07873, 0.8182, 0.1575, 0.7273, 0.1575, 0.8636, 0.07873, 0.9091, 0.1575, 0.8182, 0.1575, 0.8636, 0.07873, 0.9545, 0.07873, 0.9091, 0.1575, 0.9545, 0.07873, 1.0, 0.1575, 0.9091, 0.1575, 0.3636, 0.1575, 0.4091, 0.07873, 0.4545, 0.1575, 0.3636, 0.1575, 0.3182, 0.07873, 0.4091, 0.07873, 0.3182, 0.07873, 0.3636, 0.0, 0.4091, 0.07873, 0.1364, 0.07873, 0.1818, 0.1575, 0.09091, 0.1575, 0.1364, 0.07873, 0.2273, 0.07873, 0.1818, 0.1575, 0.2273, 0.07873, 0.2727, 0.1575, 0.1818, 0.1575])
me_icosphere.update()
arm_armature = bpy.data.armatures.new('Armature')  # bones are not reproduced

# ---- objects
ob_light = bpy.data.objects.new('Light', light_light)
ob_camera = bpy.data.objects.new('Camera', cam_camera)
ob_torus = bpy.data.objects.new('Torus', me_torus)
ob_armature = bpy.data.objects.new('Armature', arm_armature)
ob_icosphere = bpy.data.objects.new('Icosphere', me_icosphere)

# ---- transforms, parenting, visibility, modifiers, constraints
ob_light.location = (4.076, 1.005, 5.904)
ob_light.rotation_euler = (0.6503, 0.05522, 1.866)
ob_light.lock_rotations_4d = False
ob_light.empty_display_type = 'ARROWS'
ob_light.color = (0.0, 0.0, 0.0, 0.0)
ob_light.lineart.crease_threshold = 0.0
ob_camera.location = (7.359, -6.926, 4.958)
ob_camera.rotation_euler = (1.109, 0.0, 0.8149)
ob_camera.lock_rotations_4d = False
ob_camera.empty_display_type = 'ARROWS'
ob_camera.color = (0.0, 0.0, 0.0, 0.0)
ob_camera.display_type = 'WIRE'
ob_camera.lineart.crease_threshold = 0.0
ob_torus.parent = ob_armature
ob_torus.location = (0.0, 0.0, 0.0)
_vg = ob_torus.vertex_groups.new(name='Root')
_vg = ob_torus.vertex_groups.new(name='N')
for _i, _w in zip([0, 1, 2, 3, 4, 5, 6, 7, 8, 9, 10, 11, 12, 13, 14, 15, 16, 17, 18, 19, 20, 21, 22, 23, 24, 25, 26, 27, 28, 29, 30, 31, 32, 33, 34, 35, 41, 42, 43, 44, 45, 159, 160, 161, 162, 163, 168, 169, 170, 171, 172, 173, 174, 175, 176, 177, 178, 179, 180, 181, 182, 183, 184, 185, 186, 187, 188, 189, 190, 191], [1.0, 0.9531, 0.9034, 0.8608, 0.8396, 0.874, 1.0, 0.874, 0.8396, 0.8608, 0.9034, 0.9531, 0.4993, 0.374, 0.3144, 0.2998, 0.3224, 0.3894, 0.5238, 0.6061, 0.6505, 0.6737, 0.6676, 0.6176, 0.0595, 0.0126, 0.02394, 0.04734, 0.06311, 0.08046, 0.1657, 0.1118, 0.1147, 0.09775, 0.07019, 0.03961, 0.01357, 0.03678, 0.03138, 0.02069, 0.005109, 0.005109, 0.02069, 0.03138, 0.03678, 0.01357, 0.0595, 0.03961, 0.07019, 0.09775, 0.1147, 0.1118, 0.1657, 0.08046, 0.06311, 0.04734, 0.02394, 0.0126, 0.4993, 0.6176, 0.6676, 0.6737, 0.6505, 0.6061, 0.5238, 0.3894, 0.3224, 0.2998, 0.3144, 0.374]): _vg.add([_i], _w, 'REPLACE')
_vg = ob_torus.vertex_groups.new(name='NW')
for _i, _w in zip([1, 2, 3, 4, 5, 7, 8, 9, 10, 12, 13, 14, 15, 16, 17, 18, 19, 20, 21, 22, 23, 24, 25, 26, 27, 28, 29, 30, 31, 32, 33, 34, 35, 36, 37, 38, 39, 40, 41, 42, 43, 44, 45, 46, 47, 50, 51, 52, 53, 55, 56, 57, 58, 59, 68, 184], [0.00881, 0.06296, 0.09073, 0.1012, 0.07411, 0.03547, 0.04908, 0.03331, 0.009492, 0.4815, 0.6034, 0.6556, 0.6595, 0.6258, 0.5533, 0.4208, 0.3366, 0.2977, 0.2856, 0.3023, 0.3598, 0.8789, 0.9223, 0.8897, 0.8483, 0.815, 0.8008, 0.6598, 0.8008, 0.815, 0.8483, 0.8897, 0.9223, 0.4815, 0.3598, 0.3023, 0.2856, 0.2977, 0.3366, 0.4208, 0.5533, 0.6258, 0.6595, 0.6556, 0.6034, 0.009492, 0.03331, 0.04908, 0.03547, 0.07411, 0.1012, 0.09073, 0.06296, 0.00881, 0.003428, 0.003428]): _vg.add([_i], _w, 'REPLACE')
_vg = ob_torus.vertex_groups.new(name='W')
for _i, _w in zip([15, 16, 17, 18, 19, 24, 25, 26, 27, 28, 29, 30, 31, 32, 33, 34, 35, 36, 37, 38, 39, 40, 41, 42, 43, 44, 45, 46, 47, 48, 49, 50, 51, 52, 53, 54, 55, 56, 57, 58, 59, 60, 61, 62, 63, 64, 65, 66, 67, 68, 69, 70, 71, 72, 73, 74, 75, 76, 77, 78, 79, 80, 81, 82, 83, 89, 90, 91, 92, 93], [0.005109, 0.02069, 0.03138, 0.03678, 0.01357, 0.0595, 0.03961, 0.07019, 0.09775, 0.1147, 0.1118, 0.1657, 0.08046, 0.06311, 0.04734, 0.02394, 0.0126, 0.4993, 0.6176, 0.6676, 0.6737, 0.6505, 0.6061, 0.5238, 0.3894, 0.3224, 0.2998, 0.3144, 0.374, 1.0, 0.9531, 0.9034, 0.8608, 0.8396, 0.874, 1.0, 0.874, 0.8396, 0.8608, 0.9034, 0.9531, 0.4993, 0.374, 0.3144, 0.2998, 0.3224, 0.3894, 0.5238, 0.6061, 0.6505, 0.6737, 0.6676, 0.6176, 0.0595, 0.0126, 0.02394, 0.04734, 0.06311, 0.08046, 0.1657, 0.1118, 0.1147, 0.09775, 0.07019, 0.03961, 0.01357, 0.03678, 0.03138, 0.02069, 0.005109]): _vg.add([_i], _w, 'REPLACE')
_vg = ob_torus.vertex_groups.new(name='SW')
for _i, _w in zip([40, 49, 50, 51, 52, 53, 55, 56, 57, 58, 60, 61, 62, 63, 64, 65, 66, 67, 68, 69, 70, 71, 72, 73, 74, 75, 76, 77, 78, 79, 80, 81, 82, 83, 84, 85, 86, 87, 88, 89, 90, 91, 92, 93, 94, 95, 98, 99, 100, 101, 103, 104, 105, 106, 107, 116], [0.003428, 0.00881, 0.06296, 0.09073, 0.1012, 0.07411, 0.03547, 0.04908, 0.03331, 0.009492, 0.4815, 0.6034, 0.6556, 0.6595, 0.6258, 0.5533, 0.4208, 0.3366, 0.2977, 0.2856, 0.3023, 0.3598, 0.8789, 0.9223, 0.8897, 0.8483, 0.815, 0.8008, 0.6598, 0.8008, 0.815, 0.8483, 0.8897, 0.9223, 0.4815, 0.3598, 0.3023, 0.2856, 0.2977, 0.3366, 0.4208, 0.5533, 0.6258, 0.6595, 0.6556, 0.6034, 0.009493, 0.03331, 0.04908, 0.03547, 0.07411, 0.1012, 0.09073, 0.06296, 0.00881, 0.003428]): _vg.add([_i], _w, 'REPLACE')
_vg = ob_torus.vertex_groups.new(name='S')
for _i, _w in zip([63, 64, 65, 66, 67, 72, 73, 74, 75, 76, 77, 78, 79, 80, 81, 82, 83, 84, 85, 86, 87, 88, 89, 90, 91, 92, 93, 94, 95, 96, 97, 98, 99, 100, 101, 102, 103, 104, 105, 106, 107, 108, 109, 110, 111, 112, 113, 114, 115, 116, 117, 118, 119, 120, 121, 122, 123, 124, 125, 126, 127, 128, 129, 130, 131, 137, 138, 139, 140, 141], [0.005109, 0.02069, 0.03138, 0.03678, 0.01357, 0.0595, 0.03961, 0.07019, 0.09775, 0.1147, 0.1118, 0.1657, 0.08046, 0.06311, 0.04734, 0.02394, 0.0126, 0.4993, 0.6176, 0.6676, 0.6737, 0.6505, 0.6061, 0.5238, 0.3894, 0.3224, 0.2998, 0.3144, 0.374, 1.0, 0.9531, 0.9034, 0.8608, 0.8396, 0.874, 1.0, 0.874, 0.8396, 0.8608, 0.9034, 0.9531, 0.4993, 0.3741, 0.3144, 0.2998, 0.3224, 0.3894, 0.5238, 0.6061, 0.6505, 0.6737, 0.6676, 0.6176, 0.0595, 0.0126, 0.02394, 0.04734, 0.06311, 0.08046, 0.1657, 0.1118, 0.1147, 0.09775, 0.07019, 0.03961, 0.01357, 0.03678, 0.03138, 0.02069, 0.005109]): _vg.add([_i], _w, 'REPLACE')
_vg = ob_torus.vertex_groups.new(name='SE')
for _i, _w in zip([88, 97, 98, 99, 100, 101, 103, 104, 105, 106, 108, 109, 110, 111, 112, 113, 114, 115, 116, 117, 118, 119, 120, 121, 122, 123, 124, 125, 126, 127, 128, 129, 130, 131, 132, 133, 134, 135, 136, 137, 138, 139, 140, 141, 142, 143, 146, 147, 148, 149, 151, 152, 153, 154, 155, 164], [0.003428, 0.00881, 0.06296, 0.09073, 0.1012, 0.07411, 0.03547, 0.04908, 0.03331, 0.009492, 0.4815, 0.6034, 0.6556, 0.6595, 0.6258, 0.5533, 0.4208, 0.3366, 0.2977, 0.2856, 0.3023, 0.3598, 0.8789, 0.9223, 0.8897, 0.8483, 0.815, 0.8008, 0.6598, 0.8008, 0.815, 0.8483, 0.8897, 0.9223, 0.4815, 0.3598, 0.3023, 0.2856, 0.2977, 0.3366, 0.4208, 0.5533, 0.6258, 0.6595, 0.6556, 0.6034, 0.009492, 0.03331, 0.04908, 0.03547, 0.07411, 0.1012, 0.09073, 0.06296, 0.00881, 0.003428]): _vg.add([_i], _w, 'REPLACE')
_vg = ob_torus.vertex_groups.new(name='E')
for _i, _w in zip([111, 112, 113, 114, 115, 120, 121, 122, 123, 124, 125, 126, 127, 128, 129, 130, 131, 132, 133, 134, 135, 136, 137, 138, 139, 140, 141, 142, 143, 144, 145, 146, 147, 148, 149, 150, 151, 152, 153, 154, 155, 156, 157, 158, 159, 160, 161, 162, 163, 164, 165, 166, 167, 168, 169, 170, 171, 172, 173, 174, 175, 176, 177, 178, 179, 185, 186, 187, 188, 189], [0.005109, 0.02069, 0.03138, 0.03678, 0.01357, 0.0595, 0.03961, 0.07019, 0.09775, 0.1147, 0.1118, 0.1657, 0.08046, 0.06311, 0.04734, 0.02394, 0.0126, 0.4993, 0.6176, 0.6676, 0.6737, 0.6505, 0.6061, 0.5238, 0.3894, 0.3224, 0.2998, 0.3144, 0.374, 1.0, 0.9531, 0.9034, 0.8608, 0.8396, 0.874, 1.0, 0.874, 0.8396, 0.8608, 0.9034, 0.9531, 0.4993, 0.374, 0.3144, 0.2998, 0.3224, 0.3894, 0.5238, 0.6061, 0.6505, 0.6737, 0.6676, 0.6176, 0.0595, 0.0126, 0.02394, 0.04734, 0.06311, 0.08046, 0.1657, 0.1118, 0.1147, 0.09775, 0.07019, 0.03961, 0.01357, 0.03678, 0.03138, 0.02069, 0.005109]): _vg.add([_i], _w, 'REPLACE')
_vg = ob_torus.vertex_groups.new(name='NE')
for _i, _w in zip([2, 3, 4, 5, 7, 8, 9, 10, 11, 20, 136, 145, 146, 147, 148, 149, 151, 152, 153, 154, 156, 157, 158, 159, 160, 161, 162, 163, 164, 165, 166, 167, 168, 169, 170, 171, 172, 173, 174, 175, 176, 177, 178, 179, 180, 181, 182, 183, 184, 185, 186, 187, 188, 189, 190, 191], [0.009492, 0.03331, 0.04908, 0.03547, 0.07411, 0.1012, 0.09073, 0.06296, 0.00881, 0.003428, 0.003428, 0.00881, 0.06296, 0.09073, 0.1012, 0.07411, 0.03547, 0.04908, 0.03331, 0.009493, 0.4815, 0.6034, 0.6556, 0.6595, 0.6258, 0.5533, 0.4208, 0.3366, 0.2977, 0.2856, 0.3023, 0.3598, 0.8789, 0.9223, 0.8897, 0.8483, 0.815, 0.8008, 0.6598, 0.8008, 0.815, 0.8483, 0.8897, 0.9223, 0.4815, 0.3598, 0.3023, 0.2856, 0.2977, 0.3366, 0.4208, 0.5533, 0.6258, 0.6595, 0.6556, 0.6034]): _vg.add([_i], _w, 'REPLACE')
_m = ob_torus.modifiers.new('Armature', 'ARMATURE')
_m.object = ob_armature
ob_armature.location = (0.0, 0.0, 0.0)
ob_icosphere.location = (0.0, 0.0, 0.0)

# ---- collection membership
col_collection.objects.link(ob_light)
col_collection.objects.link(ob_camera)
col_collection.objects.link(ob_torus)
col_collection.objects.link(ob_armature)
col_collection.objects.link(ob_icosphere)

# ---- scene / render settings (as saved in the file)
scene.camera = ob_camera
scene.frame_start = 1; scene.frame_end = 250; scene.frame_set(1)
scene.render.engine = 'BLENDER_EEVEE_NEXT'
scene.cycles.sampling_pattern = 'TABULATED_SOBOL'
bpy.context.view_layer.update()
